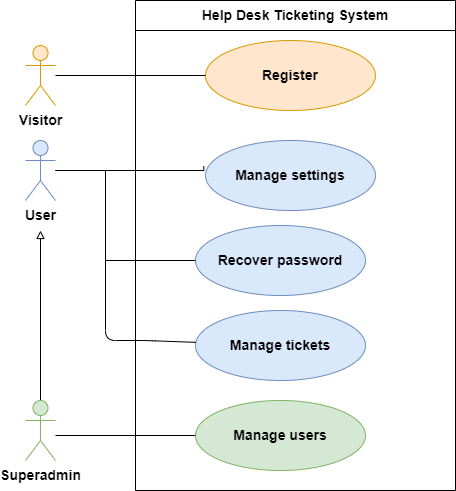

The diagram above was exported from draw.io. Its source (the exported page's mxGraphModel, read from the mxfile embedded in the PNG):
<mxGraphModel dx="610" dy="607" grid="1" gridSize="10" guides="1" tooltips="1" connect="1" arrows="1" fold="1" page="1" pageScale="1" pageWidth="850" pageHeight="1100" math="0" shadow="0">
  <root>
    <mxCell id="0" />
    <mxCell id="1" parent="0" />
    <mxCell id="wOB_5UVZatr3jlE8OmUu-1" value="Help Desk Ticketing System" style="swimlane;whiteSpace=wrap;html=1;startSize=30;fontSize=14;" parent="1" vertex="1">
      <mxGeometry x="710" y="20" width="320" height="490" as="geometry" />
    </mxCell>
    <mxCell id="wOB_5UVZatr3jlE8OmUu-15" value="&lt;b&gt;&lt;font style=&quot;font-size: 14px;&quot;&gt;Register&lt;/font&gt;&lt;/b&gt;" style="ellipse;whiteSpace=wrap;html=1;fillColor=#ffe6cc;strokeColor=#d79b00;" parent="wOB_5UVZatr3jlE8OmUu-1" vertex="1">
      <mxGeometry x="70" y="40" width="170" height="70" as="geometry" />
    </mxCell>
    <mxCell id="wOB_5UVZatr3jlE8OmUu-14" value="&lt;span style=&quot;font-size: 14px;&quot;&gt;&lt;b&gt;Manage settings&lt;/b&gt;&lt;/span&gt;" style="ellipse;whiteSpace=wrap;html=1;fillColor=#dae8fc;strokeColor=#6c8ebf;" parent="wOB_5UVZatr3jlE8OmUu-1" vertex="1">
      <mxGeometry x="70" y="140" width="170" height="70" as="geometry" />
    </mxCell>
    <mxCell id="wOB_5UVZatr3jlE8OmUu-23" value="&lt;b style=&quot;border-color: var(--border-color);&quot;&gt;&lt;font style=&quot;border-color: var(--border-color); font-size: 14px;&quot;&gt;Recover password&lt;/font&gt;&lt;/b&gt;&lt;span style=&quot;font-size: 14px;&quot;&gt;&lt;b&gt;&lt;br&gt;&lt;/b&gt;&lt;/span&gt;" style="ellipse;whiteSpace=wrap;html=1;fillColor=#dae8fc;strokeColor=#6c8ebf;" parent="wOB_5UVZatr3jlE8OmUu-1" vertex="1">
      <mxGeometry x="60" y="225" width="170" height="70" as="geometry" />
    </mxCell>
    <mxCell id="wOB_5UVZatr3jlE8OmUu-9" value="&lt;b&gt;&lt;font style=&quot;font-size: 14px;&quot;&gt;Manage tickets&lt;/font&gt;&lt;/b&gt;" style="ellipse;whiteSpace=wrap;html=1;fillColor=#dae8fc;strokeColor=#6c8ebf;" parent="wOB_5UVZatr3jlE8OmUu-1" vertex="1">
      <mxGeometry x="60" y="310" width="170" height="70" as="geometry" />
    </mxCell>
    <mxCell id="wOB_5UVZatr3jlE8OmUu-12" value="&lt;b&gt;&lt;font style=&quot;font-size: 14px;&quot;&gt;Manage users&lt;/font&gt;&lt;/b&gt;" style="ellipse;whiteSpace=wrap;html=1;fillColor=#d5e8d4;strokeColor=#82b366;" parent="wOB_5UVZatr3jlE8OmUu-1" vertex="1">
      <mxGeometry x="60" y="400" width="170" height="70" as="geometry" />
    </mxCell>
    <mxCell id="3" style="edgeStyle=none;html=1;endArrow=none;endFill=0;" parent="1" target="wOB_5UVZatr3jlE8OmUu-12" edge="1">
      <mxGeometry relative="1" as="geometry">
        <mxPoint x="630" y="455" as="sourcePoint" />
      </mxGeometry>
    </mxCell>
    <mxCell id="5" style="edgeStyle=none;html=1;endArrow=block;endFill=0;" parent="1" source="wOB_5UVZatr3jlE8OmUu-19" edge="1">
      <mxGeometry relative="1" as="geometry">
        <mxPoint x="615" y="250" as="targetPoint" />
      </mxGeometry>
    </mxCell>
    <mxCell id="wOB_5UVZatr3jlE8OmUu-19" value="Superadmin" style="shape=umlActor;verticalLabelPosition=bottom;verticalAlign=top;html=1;outlineConnect=0;fillColor=#d5e8d4;strokeColor=#82b366;fontStyle=1;fontSize=14;" parent="1" vertex="1">
      <mxGeometry x="600" y="420" width="30" height="60" as="geometry" />
    </mxCell>
    <mxCell id="wOB_5UVZatr3jlE8OmUu-31" style="edgeStyle=orthogonalEdgeStyle;rounded=0;orthogonalLoop=1;jettySize=auto;html=1;entryX=-0.01;entryY=0.368;entryDx=0;entryDy=0;entryPerimeter=0;endArrow=none;endFill=0;" parent="1" source="wOB_5UVZatr3jlE8OmUu-20" target="wOB_5UVZatr3jlE8OmUu-14" edge="1">
      <mxGeometry relative="1" as="geometry">
        <Array as="points">
          <mxPoint x="778" y="190" />
        </Array>
      </mxGeometry>
    </mxCell>
    <mxCell id="wOB_5UVZatr3jlE8OmUu-34" style="edgeStyle=orthogonalEdgeStyle;rounded=0;orthogonalLoop=1;jettySize=auto;html=1;entryX=0;entryY=0.5;entryDx=0;entryDy=0;endArrow=none;endFill=0;" parent="1" source="wOB_5UVZatr3jlE8OmUu-20" target="wOB_5UVZatr3jlE8OmUu-23" edge="1">
      <mxGeometry relative="1" as="geometry">
        <Array as="points">
          <mxPoint x="680" y="190" />
          <mxPoint x="680" y="280" />
        </Array>
      </mxGeometry>
    </mxCell>
    <mxCell id="wOB_5UVZatr3jlE8OmUu-20" value="User" style="shape=umlActor;verticalLabelPosition=bottom;verticalAlign=top;html=1;outlineConnect=0;fillColor=#dae8fc;strokeColor=#6c8ebf;fontStyle=1;fontSize=14;" parent="1" vertex="1">
      <mxGeometry x="600" y="160" width="30" height="60" as="geometry" />
    </mxCell>
    <mxCell id="wOB_5UVZatr3jlE8OmUu-27" style="edgeStyle=orthogonalEdgeStyle;rounded=0;orthogonalLoop=1;jettySize=auto;html=1;endArrow=none;endFill=0;" parent="1" source="wOB_5UVZatr3jlE8OmUu-21" target="wOB_5UVZatr3jlE8OmUu-15" edge="1">
      <mxGeometry relative="1" as="geometry" />
    </mxCell>
    <mxCell id="wOB_5UVZatr3jlE8OmUu-21" value="Visitor" style="shape=umlActor;verticalLabelPosition=bottom;verticalAlign=top;html=1;outlineConnect=0;fillColor=#ffe6cc;strokeColor=#d79b00;fontStyle=1;fontSize=14;" parent="1" vertex="1">
      <mxGeometry x="600" y="65" width="30" height="60" as="geometry" />
    </mxCell>
    <mxCell id="4" style="edgeStyle=none;html=1;endArrow=none;endFill=0;" parent="1" source="wOB_5UVZatr3jlE8OmUu-9" edge="1">
      <mxGeometry relative="1" as="geometry">
        <mxPoint x="680" y="190" as="targetPoint" />
        <Array as="points">
          <mxPoint x="720" y="360" />
          <mxPoint x="680" y="360" />
        </Array>
      </mxGeometry>
    </mxCell>
  </root>
</mxGraphModel>